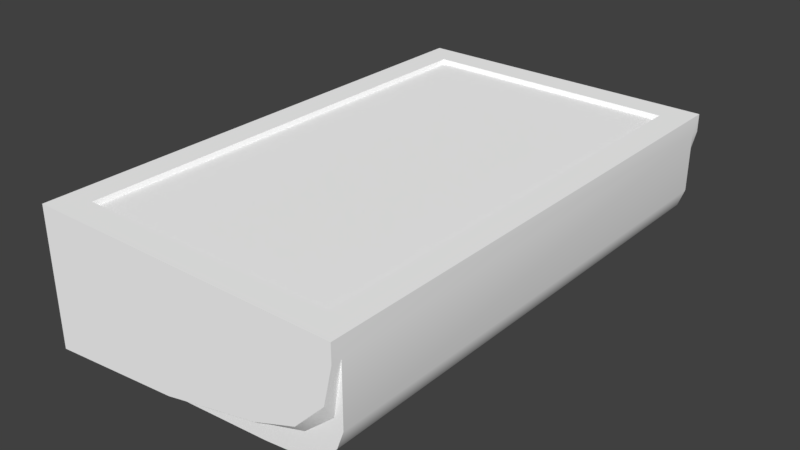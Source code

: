 # Source: CanisterLifeSupport.blend  (saved by Blender 2.78.0; exported with 4.5.12 LTS)
import bpy
from mathutils import Matrix  # noqa: F401  (used for matrix-valued properties, if any)

bpy.ops.wm.read_factory_settings(use_empty=True)
scene = bpy.context.scene
scene.name = 'Scene'

# ---- collections
col_collection_1 = bpy.data.collections.new('Collection 1'); scene.collection.children.link(col_collection_1)

# ---- materials (node trees are filled in below, after node groups)
mat_material_001 = bpy.data.materials.new('Material.001')
mat_material_001.alpha_threshold = 0.0
mat_material_001.use_transparent_shadow = False
mat_material_001.diffuse_color = (1.0, 1.0, 1.0, 1.0)
mat_material_001.roughness = 0.5

# ---- material node trees

# ---- world
world_world = bpy.data.worlds.new('World'); scene.world = world_world
world_world.color = (0.05088, 0.05088, 0.05088)
world_world.use_sun_shadow = False
world_world.sun_shadow_jitter_overblur = 0.0
world_world.cycles.sampling_method = 'MANUAL'

# ---- meshes
me_mk2crewcabin_001 = bpy.data.meshes.new('Mk2CrewCabin.001')
me_mk2crewcabin_001.from_pydata([(0.5055, -0.4253, 0.02475), (0.4576, -0.4253, -0.02564), (0.4737, 0.3797, 0.1146), (0.5191, 0.4253, 0.08541), (0.4576, 0.4253, -0.02564), (0.5055, 0.4253, 0.02475), (0.227, -0.4253, -0.08964), (0.0, -0.4253, -0.1131), (0.3888, -0.4253, -0.05226), (0.227, 0.4253, -0.08964), (0.0, 0.4253, -0.1127), (0.3888, 0.4253, -0.05226), (0.4737, -0.3797, 0.1146), (0.04526, 0.3797, 0.1146), (0.04526, -0.3797, 0.1146), (0.5191, -0.4253, 0.08541), (0.0, 0.4253, 0.1146), (0.0, -0.4253, 0.1146), (0.519, -0.4253, 0.1146), (0.519, 0.4253, 0.1146), (0.04819, 0.3745, 0.1074), (0.04819, -0.3745, 0.1074), (0.4708, -0.3745, 0.1074), (0.4708, 0.3745, 0.1074), (0.5055, 0.4096, 0.0009567), (0.5055, -0.4096, 0.00096), (0.4576, 0.4096, -0.04123), (0.4576, -0.4096, -0.04123), (0.3888, -0.4096, -0.06351), (0.3888, 0.4096, -0.06351), (0.227, -0.4096, -0.09481), (0.227, 0.4096, -0.09481), (0.519, 0.4096, 0.1146), (0.519, -0.4096, 0.1146), (0.5191, -0.4096, 0.08541), (0.5191, 0.4096, 0.08541), (0.0, 0.4096, -0.1128), (0.0, -0.4096, -0.1129), (0.519, 0.4096, -0.01197), (0.519, -0.4096, -0.01197), (0.4576, 0.4096, -0.08012), (0.4576, -0.4096, -0.08012), (0.3888, -0.4096, -0.08894), (0.3888, 0.4096, -0.08894), (0.227, -0.4096, -0.1013), (0.227, 0.4096, -0.1013), (0.4827, -0.4096, -0.06785), (0.5083, -0.4096, -0.04152), (0.4827, 0.4096, -0.06785), (0.5083, 0.4096, -0.04152)], [], [(24, 26, 4, 5), (35, 24, 5, 3), (19, 3, 5, 4), (29, 31, 9, 11), (13, 14, 21, 20), (18, 17, 7, 6, 8, 1), (7, 17, 16, 10, 36, 37), (26, 29, 11, 4), (1, 0, 15, 18), (10, 16, 19, 4, 11, 9), (31, 36, 10, 9), (34, 33, 18, 15), (14, 13, 16, 17), (12, 14, 17, 18), (13, 2, 19, 16), (2, 12, 18, 33, 32, 19), (21, 22, 23, 20), (12, 2, 23, 22), (14, 12, 22, 21), (2, 13, 20, 23), (27, 28, 42, 41), (6, 7, 37, 30), (26, 24, 38, 49, 48, 40), (1, 8, 28, 27), (36, 31, 45), (8, 6, 30, 28), (25, 27, 41, 46, 47, 39), (15, 0, 25, 34), (0, 1, 27, 25), (30, 37, 44), (44, 37, 36, 45), (41, 42, 43, 40), (42, 44, 45, 43), (46, 41, 40, 48), (29, 26, 40, 43), (28, 30, 44, 42), (31, 29, 43, 45), (34, 25, 39), (39, 38, 35, 34), (24, 35, 38), (39, 47, 49, 38), (47, 46, 48, 49), (19, 32, 35, 3), (33, 34, 35, 32)])
me_mk2crewcabin_001.polygons.foreach_set('use_smooth', [True] * 44)
_k = set([(0, 1), (0, 15), (1, 8), (2, 12), (2, 13), (2, 23), (3, 5), (3, 19), (4, 5), (4, 11), (6, 7), (6, 8), (7, 17), (7, 37), (9, 10), (9, 11), (10, 16), (10, 36), (12, 14), (12, 22), (13, 14), (13, 20), (14, 21), (15, 18), (16, 17), (16, 19), (17, 18), (18, 33), (19, 32), (20, 21), (20, 23), (21, 22), (22, 23), (24, 26), (24, 35), (25, 27), (25, 34), (26, 29), (27, 28), (28, 30), (29, 31), (30, 37), (31, 36), (32, 33), (34, 39), (35, 38), (36, 37), (36, 45), (37, 44), (38, 49), (39, 47), (40, 43), (40, 48), (41, 42), (41, 46), (42, 44), (43, 45), (46, 47), (48, 49)])
me_mk2crewcabin_001.attributes.new('sharp_edge', 'BOOLEAN', 'EDGE').data.foreach_set('value', [ (min(e.vertices), max(e.vertices)) in _k for e in me_mk2crewcabin_001.edges])
_uv = me_mk2crewcabin_001.uv_layers.new(name='UV')
_uv.uv.foreach_set('vector', [0.1676, 0.8802, 0.1809, 0.8802, 0.1809, 0.8942, 0.1676, 0.8942, 0.1556, 0.8802, 0.1676, 0.8802, 0.1676, 0.8942, 0.1556, 0.8942, 0.15, 0.8942, 0.1499, 0.9055, 0.1473, 0.9288, 0.1381, 0.9482, 0.1951, 0.8802, 0.2308, 0.8802, 0.2308, 0.8942, 0.1951, 0.8942, 0.05769, 0.8768, 0.05769, 0.5841, 0.06046, 0.5904, 0.06046, 0.8695, 0.15, 0.5674, 0.05016, 0.5672, 0.05016, 0.4799, 0.09378, 0.4889, 0.1249, 0.5033, 0.1381, 0.5135, 0.006571, 0.5672, 0.05016, 0.5672, 0.05016, 0.8942, 0.006571, 0.8942, 0.006571, 0.8789, 0.006571, 0.5842, 0.1809, 0.8802, 0.1951, 0.8802, 0.1951, 0.8942, 0.1809, 0.8942, 0.1381, 0.5135, 0.1473, 0.5329, 0.1499, 0.5562, 0.15, 0.5674, 0.05016, 0.9816, 0.05016, 0.8942, 0.15, 0.8942, 0.1381, 0.9482, 0.1249, 0.9584, 0.09378, 0.9728, 0.2308, 0.8802, 0.2708, 0.8802, 0.2708, 0.8942, 0.2308, 0.8942, 0.1556, 0.5817, 0.15, 0.5814, 0.15, 0.5674, 0.1556, 0.5675, 0.05769, 0.5841, 0.05769, 0.8768, 0.05016, 0.8942, 0.05016, 0.5672, 0.1416, 0.5841, 0.05769, 0.5841, 0.05016, 0.5672, 0.15, 0.5674, 0.05769, 0.8768, 0.1416, 0.8768, 0.15, 0.8942, 0.05016, 0.8942, 0.1416, 0.8768, 0.1416, 0.5841, 0.15, 0.5674, 0.15, 0.5814, 0.15, 0.8801, 0.15, 0.8942, 0.06046, 0.5904, 0.1385, 0.5906, 0.1385, 0.8695, 0.06046, 0.8695, 0.1416, 0.5841, 0.1416, 0.8768, 0.1385, 0.8695, 0.1385, 0.5906, 0.05769, 0.5841, 0.1416, 0.5841, 0.1385, 0.5906, 0.06046, 0.5904, 0.1416, 0.8768, 0.05769, 0.8768, 0.06046, 0.8695, 0.1385, 0.8695, 0.2963, 0.9502, 0.2762, 0.9589, 0.2755, 0.9733, 0.2952, 0.9722, 0.2308, 0.5675, 0.2708, 0.5675, 0.2708, 0.5817, 0.2308, 0.5817, 0.2963, 0.9502, 0.3111, 0.9299, 0.3145, 0.938, 0.3107, 0.9533, 0.3027, 0.9667, 0.2952, 0.9722, 0.1809, 0.5675, 0.1951, 0.5675, 0.1951, 0.5817, 0.1809, 0.5817, 0.1648, 0.9645, 0.2296, 0.9673, 0.2294, 0.971, 0.1951, 0.5675, 0.2308, 0.5675, 0.2308, 0.5817, 0.1951, 0.5817, 0.3111, 0.9299, 0.2963, 0.9502, 0.2952, 0.9722, 0.3027, 0.9667, 0.3107, 0.9533, 0.3145, 0.938, 0.1556, 0.5675, 0.1676, 0.5675, 0.1676, 0.5817, 0.1556, 0.5817, 0.1676, 0.5675, 0.1809, 0.5675, 0.1809, 0.5817, 0.1676, 0.5817, 0.2296, 0.9673, 0.1648, 0.9645, 0.2294, 0.971, 0.321, 0.7712, 0.321, 0.854, 0.1704, 0.854, 0.1704, 0.7712, 0.321, 0.6869, 0.321, 0.7121, 0.1704, 0.7121, 0.1704, 0.6869, 0.321, 0.7121, 0.321, 0.7712, 0.1704, 0.7712, 0.1704, 0.7121, 0.321, 0.6767, 0.321, 0.6869, 0.1704, 0.6869, 0.1704, 0.6767, 0.2762, 0.9589, 0.2963, 0.9502, 0.2952, 0.9722, 0.2755, 0.9733, 0.2762, 0.9589, 0.2296, 0.9673, 0.2294, 0.971, 0.2755, 0.9733, 0.2296, 0.9673, 0.2762, 0.9589, 0.2755, 0.9733, 0.2294, 0.971, 0.3174, 0.8821, 0.3111, 0.9299, 0.3145, 0.938, 0.321, 0.6519, 0.1704, 0.6519, 0.1704, 0.6167, 0.321, 0.6167, 0.3111, 0.9299, 0.3174, 0.8821, 0.3145, 0.938, 0.321, 0.6519, 0.321, 0.6634, 0.1704, 0.6634, 0.1704, 0.6519, 0.321, 0.6634, 0.321, 0.6767, 0.1704, 0.6767, 0.1704, 0.6634, 0.15, 0.8942, 0.15, 0.8801, 0.1556, 0.8802, 0.1556, 0.8942, 0.3212, 0.6056, 0.321, 0.6167, 0.1704, 0.6167, 0.1704, 0.6056])
me_mk2crewcabin_001.materials.append(mat_material_001)
me_mk2crewcabin_001.use_remesh_preserve_volume = False
me_mk2crewcabin_001.use_remesh_preserve_attributes = False
me_mk2crewcabin_001.use_mirror_vertex_groups = False
me_mk2crewcabin_001.update()
me_mk2crewcabin_023 = bpy.data.meshes.new('Mk2CrewCabin.023')
me_mk2crewcabin_023.from_pydata([(0.5005, -0.4156, 0.02425), (0.42, -0.4156, -0.03805), (0.5137, 0.4156, 0.1121), (0.42, 0.4156, -0.03805), (0.5005, 0.4156, 0.02425), (0.2282, -0.4156, -0.08762), (0.006153, -0.4156, -0.1105), (0.2282, 0.4156, -0.08762), (0.006153, 0.4156, -0.1101), (0.5137, -0.4156, 0.1121), (0.006153, 0.4156, 0.1121), (0.006153, -0.4156, 0.1121)], [], [(0, 1, 3, 4), (9, 0, 4, 2), (1, 5, 7, 3), (6, 11, 10, 8), (5, 6, 8, 7), (2, 10, 11, 9), (10, 2, 4), (10, 4, 3), (10, 3, 7), (10, 7, 8), (5, 1, 0), (5, 0, 9), (5, 9, 11), (5, 11, 6)])
me_mk2crewcabin_023.polygons.foreach_set('use_smooth', [True] * 14)
me_mk2crewcabin_023.use_remesh_preserve_volume = False
me_mk2crewcabin_023.use_remesh_preserve_attributes = False
me_mk2crewcabin_023.use_mirror_vertex_groups = False
me_mk2crewcabin_023.update()

# ---- objects
ob_canister = bpy.data.objects.new('Canister', None)
ob_model = bpy.data.objects.new('Model', me_mk2crewcabin_001)
ob_collider = bpy.data.objects.new('Collider', me_mk2crewcabin_023)

# ---- transforms, parenting, visibility, modifiers, constraints
ob_canister.location = (0.0, 0.0, 0.0)
ob_canister.rotation_euler = (1.571, -0.0, 0.0)
ob_canister.empty_image_offset = (0.0, 0.0)
ob_canister.hide_render = True
ob_canister.lineart.crease_threshold = 0.0
ob_model.parent = ob_canister
ob_model.matrix_parent_inverse = Matrix(((1.0, 0.0, 0.0, 0.0), (0.0, 7.55e-08, 1.0, 0.0), (0.0, -1.0, 7.55e-08, 0.0), (0.0, 0.0, 0.0, 1.0)))
ob_model.location = (0.0, 0.0, 0.0)
ob_model.rotation_mode = 'ZYX'
ob_model.lineart.crease_threshold = 0.0
_m = ob_model.modifiers.new('EdgeSplit', 'EDGE_SPLIT')
_m.use_edge_angle = False
ob_collider.parent = ob_canister
ob_collider.matrix_parent_inverse = Matrix(((1.0, 0.0, 0.0, 0.0), (0.0, 7.55e-08, 1.0, 0.0), (0.0, -1.0, 7.55e-08, 0.0), (0.0, 0.0, 0.0, 1.0)))
ob_collider.location = (0.0, 0.0, 0.0)
ob_collider.rotation_mode = 'ZYX'
ob_collider.hide_viewport = True
ob_collider.hide_render = True
ob_collider.lineart.crease_threshold = 0.0

# ---- collection membership
col_collection_1.objects.link(ob_canister)
col_collection_1.objects.link(ob_model)
col_collection_1.objects.link(ob_collider)

# ---- scene / render settings (as saved in the file)
scene.frame_start = 1; scene.frame_end = 250; scene.frame_set(0)
scene.render.engine = 'BLENDER_EEVEE_NEXT'
scene.render.resolution_percentage = 50
scene.render.dither_intensity = 0.0
scene.render.bake_margin = 6
scene.cycles.use_denoising = False
scene.cycles.samples = 128
scene.cycles.sampling_pattern = 'TABULATED_SOBOL'
scene.cycles.light_sampling_threshold = 0.0
scene.cycles.use_adaptive_sampling = False
scene.cycles.use_light_tree = False
scene.cycles.blur_glossy = 0.0
scene.cycles.sample_clamp_indirect = 0.0
scene.view_settings.view_transform = 'Standard'
bpy.context.view_layer.update()

# ---- added for rendering (the .blend has no active camera and no usable light): camera, sun
cam_auto = bpy.data.cameras.new('AutoCamera')
cam_auto.lens = 50.0
cam_auto.sensor_width = 36.0
cam_auto.clip_end = 1000.0
ob_auto_camera = bpy.data.objects.new('AutoCamera', cam_auto)
scene.collection.objects.link(ob_auto_camera)
ob_auto_camera.location = (1.2052, -1.13478, 0.757282)
ob_auto_camera.rotation_euler = (1.09748, -7.21219e-08, 0.694738)
scene.camera = ob_auto_camera
light_auto_sun = bpy.data.lights.new('AutoSun', 'SUN')
light_auto_sun.energy = 3.0
light_auto_sun.angle = 0.0523599
ob_auto_sun = bpy.data.objects.new('AutoSun', light_auto_sun)
scene.collection.objects.link(ob_auto_sun)
ob_auto_sun.rotation_euler = (0.872665, 0.174533, 0.523599)
bpy.context.view_layer.update()
